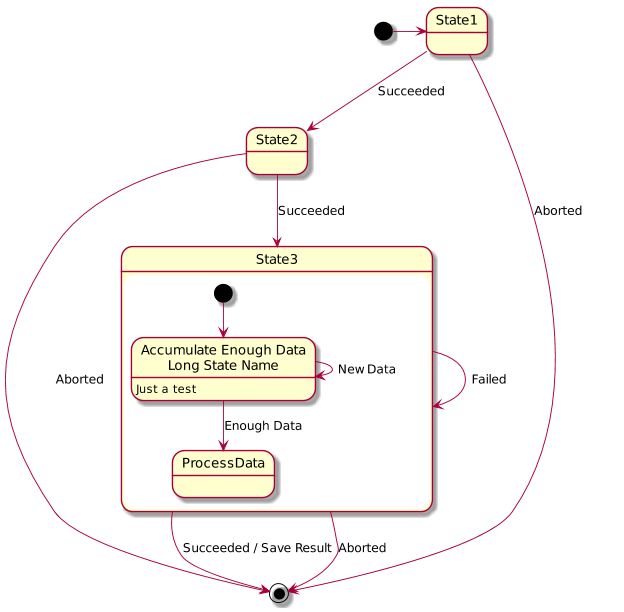

The diagram above was rendered by PlantUML. Its source (embedded in the PNG):
@startuml

scale 600 width

[*] -> State1
State1 --> State2 : Succeeded
State1 --> [*] : Aborted
State2 --> State3 : Succeeded
State2 --> [*] : Aborted
state State3 {
	state "Accumulate Enough Data\nLong State Name" as long1
	long1 : Just a test
	[*] --> long1
	long1 --> long1 : New Data
	long1 --> ProcessData : Enough Data
}

State3 --> State3 : Failed
State3 --> [*] : Succeeded / Save Result
State3 --> [*] : Aborted

@enduml